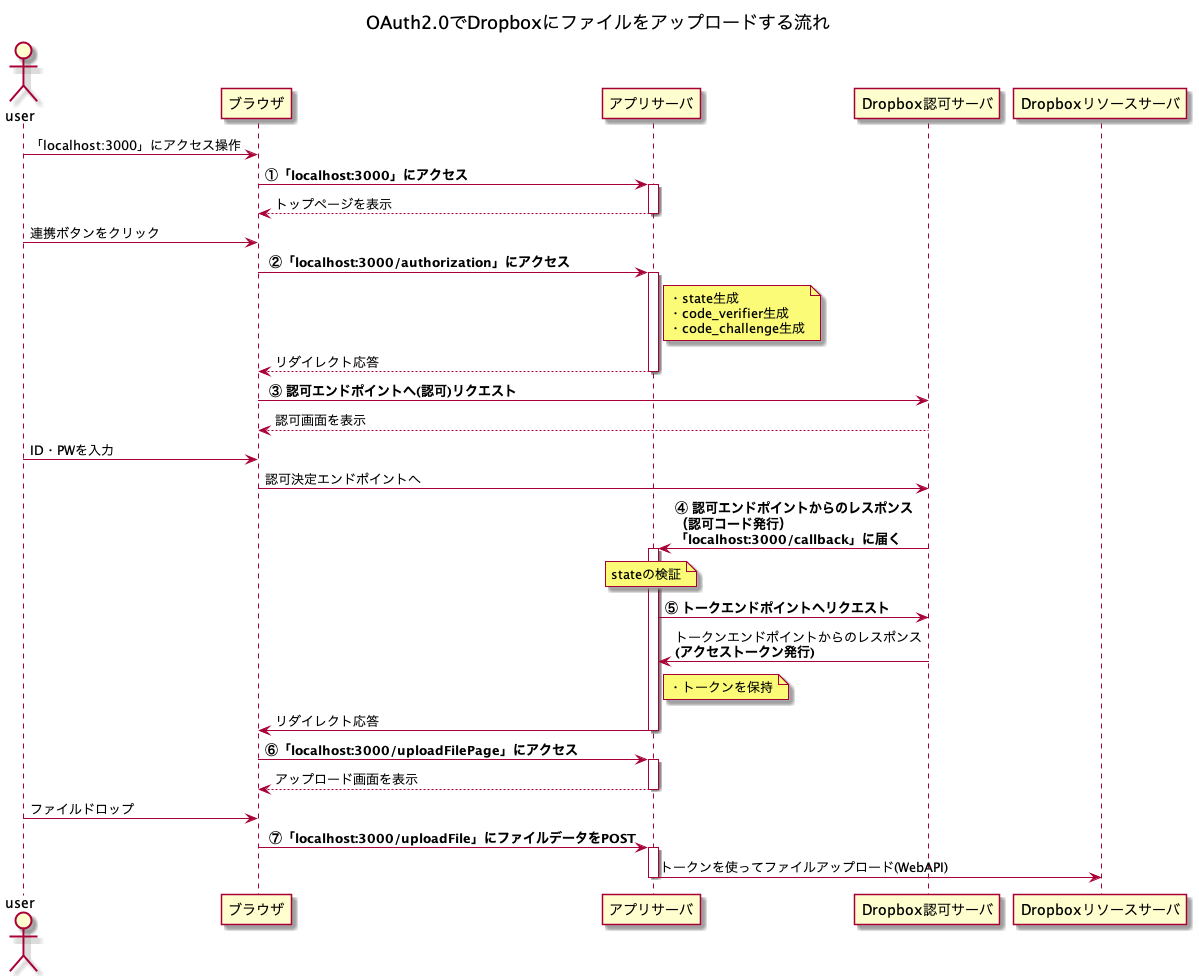

The diagram above was rendered by PlantUML. Its source (embedded in the PNG):
@startuml

title OAuth2.0でDropboxにファイルをアップロードする流れ

actor user as user
participant ブラウザ as browser
participant アプリサーバ as app
participant Dropbox認可サーバ as authorizationServer
participant Dropboxリソースサーバ as resourceServer

' ブラウザを介してアプリサーバにアクセスする
user -> browser:「localhost:3000」にアクセス操作

    ' 「localhost:3000」でやっていること
    browser -> app ++ : **①「localhost:3000」にアクセス**
    return トップページを表示

' ユーザが連携ボタンをクリック
user -> browser: 連携ボタンをクリック

    ' 「localhost:3000/authorization」でやっていること
    browser -> app ++ :** ②「localhost:3000/authorization」にアクセス**

    note right app
    ・state生成
    ・code_verifier生成
    ・code_challenge生成
    end note

    return リダイレクト応答

browser -> authorizationServer:** ③ 認可エンドポイントへ(認可)リクエスト**
return 認可画面を表示

' ユーザが認可画面でID・PWを入力
user -> browser: ID・PWを入力
browser -> authorizationServer: 認可決定エンドポイントへ

    ' 「localhost:3000/callback」でやっていること
    authorizationServer -> app ++ : **④ 認可エンドポイントからのレスポンス**\n**（認可コード発行）**\n**「localhost:3000/callback」に届く**

    note over app
    stateの検証
    end note

    app -> authorizationServer:**⑤ トークエンドポイントへリクエスト**
    authorizationServer -> app: トークンエンドポイントからのレスポンス\n**(アクセストークン発行)**

    note right app
    ・トークンを保持
    end note

    app -> browser -- : リダイレクト応答

    ' 「localhost:3000/uploadFilePage」でやっていること
    browser -> app ++ : **⑥「localhost:3000/uploadFilePage」にアクセス**
    return アップロード画面を表示

' ユーザがファイルをアップロード(D＆D)
user -> browser: ファイルドロップ

    ' 「localhost:3000/uploadFile」でやっていること
    browser -> app ++ :** ⑦「localhost:3000/uploadFile」にファイルデータをPOST**
    app -> resourceServer -- : トークンを使ってファイルアップロード(WebAPI)

@enduml